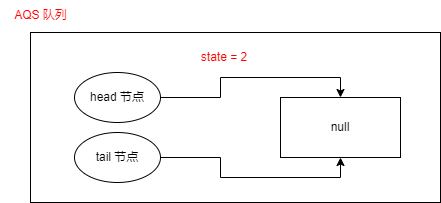

The diagram above was exported from draw.io. Its source (the exported page's mxGraphModel, read from the mxfile embedded in the PNG):
<mxGraphModel dx="1418" dy="828" grid="1" gridSize="10" guides="1" tooltips="1" connect="1" arrows="1" fold="1" page="1" pageScale="1" pageWidth="827" pageHeight="1169" math="0" shadow="0">
  <root>
    <mxCell id="0" />
    <mxCell id="1" parent="0" />
    <mxCell id="2" value="" style="rounded=0;whiteSpace=wrap;html=1;" vertex="1" parent="1">
      <mxGeometry x="250" y="310" width="410" height="170" as="geometry" />
    </mxCell>
    <mxCell id="3" value="null" style="rounded=0;whiteSpace=wrap;html=1;" vertex="1" parent="1">
      <mxGeometry x="500" y="375" width="120" height="60" as="geometry" />
    </mxCell>
    <mxCell id="4" style="edgeStyle=orthogonalEdgeStyle;rounded=0;orthogonalLoop=1;jettySize=auto;html=1;exitX=1;exitY=0.5;exitDx=0;exitDy=0;entryX=0.5;entryY=0;entryDx=0;entryDy=0;" edge="1" source="5" target="3" parent="1">
      <mxGeometry relative="1" as="geometry" />
    </mxCell>
    <mxCell id="5" value="head 节点" style="ellipse;whiteSpace=wrap;html=1;" vertex="1" parent="1">
      <mxGeometry x="294" y="350" width="86" height="50" as="geometry" />
    </mxCell>
    <mxCell id="6" style="edgeStyle=orthogonalEdgeStyle;rounded=0;orthogonalLoop=1;jettySize=auto;html=1;exitX=1;exitY=0.5;exitDx=0;exitDy=0;entryX=0.5;entryY=1;entryDx=0;entryDy=0;" edge="1" source="7" target="3" parent="1">
      <mxGeometry relative="1" as="geometry" />
    </mxCell>
    <mxCell id="7" value="tail 节点" style="ellipse;whiteSpace=wrap;html=1;" vertex="1" parent="1">
      <mxGeometry x="294" y="410" width="86" height="50" as="geometry" />
    </mxCell>
    <mxCell id="8" value="&lt;font color=&quot;#ff0000&quot;&gt;state = 2&lt;/font&gt;" style="text;html=1;strokeColor=none;fillColor=none;align=center;verticalAlign=middle;whiteSpace=wrap;rounded=0;" vertex="1" parent="1">
      <mxGeometry x="414" y="320" width="60" height="30" as="geometry" />
    </mxCell>
    <mxCell id="9" value="&lt;font color=&quot;#ff0000&quot;&gt;AQS 队列&lt;/font&gt;" style="text;html=1;align=center;verticalAlign=middle;resizable=0;points=[];autosize=1;strokeColor=none;fillColor=none;" vertex="1" parent="1">
      <mxGeometry x="220" y="278" width="80" height="30" as="geometry" />
    </mxCell>
  </root>
</mxGraphModel>